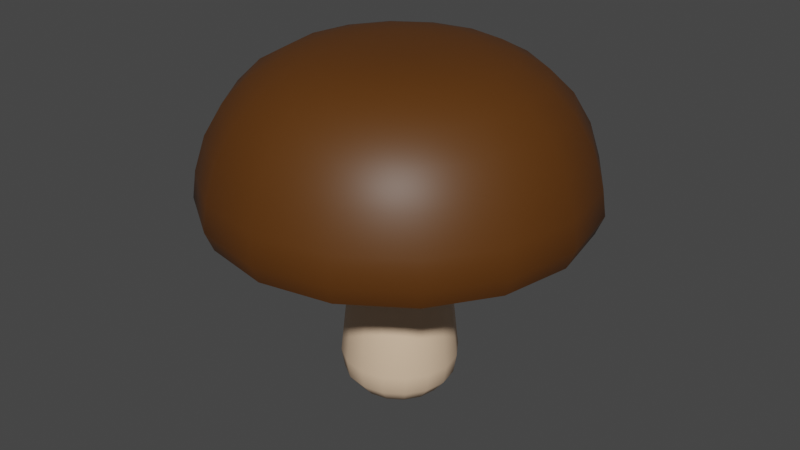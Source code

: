 # Source: Mushroom.blend  (saved by Blender 3.3.6; exported with 4.5.12 LTS)
import bpy
from mathutils import Matrix  # noqa: F401  (used for matrix-valued properties, if any)

bpy.ops.wm.read_factory_settings(use_empty=True)
scene = bpy.context.scene
scene.name = 'Scene'

# ---- collections
col_collection = bpy.data.collections.new('Collection'); scene.collection.children.link(col_collection)

# ---- materials (node trees are filled in below, after node groups)
mat_material_001 = bpy.data.materials.new('Material.001')
mat_material_002 = bpy.data.materials.new('Material.002')

# ---- node groups
ng_auto_smooth = bpy.data.node_groups.new('Auto Smooth', 'GeometryNodeTree')
_s = ng_auto_smooth.interface.new_socket(name='Geometry', in_out='OUTPUT', socket_type='NodeSocketGeometry')
_s = ng_auto_smooth.interface.new_socket(name='Geometry', in_out='INPUT', socket_type='NodeSocketGeometry')
_s = ng_auto_smooth.interface.new_socket(name='Angle', in_out='INPUT', socket_type='NodeSocketFloat')
_s.subtype = 'ANGLE'
_s.min_value = 0.0
_s.max_value = 3.142
ng_auto_smooth.is_modifier = True
_N = ng_auto_smooth.nodes; _L = ng_auto_smooth.links
n0 = _N.new('NodeGroupOutput'); n0.name = 'Group Output'; n0.location = (480, -100)
n1 = _N.new('NodeGroupInput'); n1.name = 'Group Input'; n1.location = (-420, -300)
n2 = _N.new('NodeGroupInput'); n2.name = 'Group Input.001'; n2.location = (-60, -100)
n3 = _N.new('GeometryNodeSetShadeSmooth'); n3.name = 'Set Shade Smooth'; n3.location = (120, -100)
n3.domain = 'EDGE'
n4 = _N.new('GeometryNodeSetShadeSmooth'); n4.name = 'Set Shade Smooth.001'; n4.location = (300, -100)
n5 = _N.new('GeometryNodeInputMeshEdgeAngle'); n5.name = 'Edge Angle'; n5.location = (-420, -220)
n6 = _N.new('GeometryNodeInputEdgeSmooth'); n6.name = 'Is Edge Smooth'; n6.location = (-60, -160)
n7 = _N.new('GeometryNodeInputShadeSmooth'); n7.name = 'Is Face Smooth'; n7.location = (-240, -340)
n8 = _N.new('FunctionNodeBooleanMath'); n8.name = 'Boolean Math'; n8.location = (-60, -220)
n9 = _N.new('FunctionNodeCompare'); n9.name = 'Compare'; n9.location = (-240, -180)
n9.operation = 'LESS_EQUAL'
_L.new(n5.outputs[0], n9.inputs[0])
_L.new(n4.outputs[0], n0.inputs[0])
_L.new(n1.outputs[1], n9.inputs[1])
_L.new(n9.outputs[0], n8.inputs[0])
_L.new(n7.outputs[0], n8.inputs[1])
_L.new(n2.outputs[0], n3.inputs[0])
_L.new(n6.outputs[0], n3.inputs[1])
_L.new(n3.outputs[0], n4.inputs[0])
_L.new(n8.outputs[0], n3.inputs[2])
n0.is_active_output = True

# ---- material node trees
mat_material_001.use_nodes = True; mat_material_001.node_tree.nodes.clear()
_N = mat_material_001.node_tree.nodes; _L = mat_material_001.node_tree.links
n0 = _N.new('ShaderNodeBsdfPrincipled'); n0.name = 'Principled BSDF'; n0.location = (10, 300)
n0.distribution = 'GGX'
n0.subsurface_method = 'RANDOM_WALK_SKIN'
n0.inputs[0].default_value = (0.8, 0.565, 0.3827, 1.0)
n0.inputs[3].default_value = 1.45
n0.inputs[27].default_value = (0.0, 0.0, 0.0, 1.0)
n0.inputs[28].default_value = 1.0
n1 = _N.new('ShaderNodeOutputMaterial'); n1.name = 'Material Output'; n1.location = (300, 300)
_L.new(n0.outputs[0], n1.inputs[0])
n1.is_active_output = True
mat_material_002.use_nodes = True; mat_material_002.node_tree.nodes.clear()
_N = mat_material_002.node_tree.nodes; _L = mat_material_002.node_tree.links
n0 = _N.new('ShaderNodeBsdfPrincipled'); n0.name = 'Principled BSDF'; n0.location = (10, 300)
n0.distribution = 'GGX'
n0.subsurface_method = 'RANDOM_WALK_SKIN'
n0.inputs[0].default_value = (0.09851, 0.0328, 0.002558, 1.0)
n0.inputs[3].default_value = 1.45
n0.inputs[27].default_value = (0.0, 0.0, 0.0, 1.0)
n0.inputs[28].default_value = 1.0
n1 = _N.new('ShaderNodeOutputMaterial'); n1.name = 'Material Output'; n1.location = (300, 300)
_L.new(n0.outputs[0], n1.inputs[0])
n1.is_active_output = True

# ---- world
world_world = bpy.data.worlds.new('World'); scene.world = world_world
world_world.use_nodes = True; world_world.node_tree.nodes.clear()
_N = world_world.node_tree.nodes; _L = world_world.node_tree.links
n0 = _N.new('ShaderNodeOutputWorld'); n0.name = 'World Output'; n0.location = (300, 300)
n1 = _N.new('ShaderNodeBackground'); n1.name = 'Background'; n1.location = (10, 300)
n1.inputs[0].default_value = (0.05088, 0.05088, 0.05088, 1.0)
_L.new(n1.outputs[0], n0.inputs[0])
n0.is_active_output = True
world_world.color = (0.05088, 0.05088, 0.05088)
world_world.use_sun_shadow = False
world_world.sun_shadow_jitter_overblur = 0.0

# ---- meshes
me_sphere = bpy.data.meshes.new('Sphere')
me_sphere.from_pydata([(2.98e-08, 1.192e-07, -1.087), (0.2045, 0.2045, 0.01647), (0.1107, 0.2672, 0.01647), (0.2672, 0.1107, 0.01647), (0.2893, -3.817e-08, 0.01647), (0.2672, -0.1107, 0.01647), (0.2045, -0.2045, 0.01647), (0.1107, -0.2672, 0.01647), (-1.289e-07, -0.2893, 0.01647), (-0.1107, -0.2672, 0.01647), (-0.2045, -0.2045, 0.01647), (-0.2672, -0.1107, 0.01647), (-0.2893, 1.254e-07, 0.01647), (-0.2672, 0.1107, 0.01647), (-0.2045, 0.2045, 0.01647), (-0.1107, 0.2672, 0.01647), (2.768e-07, 0.2893, 0.01647), (0.569, 0.569, 0.131), (0.3079, 0.7434, 0.131), (0.7434, 0.3079, 0.131), (0.8047, -1.186e-07, 0.131), (0.7434, -0.3079, 0.131), (0.569, -0.569, 0.131), (0.3079, -0.7434, 0.131), (-2.942e-07, -0.8047, 0.131), (-0.3079, -0.7434, 0.131), (-0.569, -0.569, 0.131), (-0.7434, -0.3079, 0.131), (-0.8047, 3.94e-07, 0.131), (-0.7434, 0.3079, 0.131), (-0.569, 0.569, 0.131), (-0.3079, 0.7434, 0.131), (5.321e-07, 0.8047, 0.131), (0.1313, 0.3169, 0.0764), (0.2425, 0.2425, 0.0764), (0.3169, 0.1313, 0.0764), (0.343, -3.909e-08, 0.0764), (0.3169, -0.1313, 0.0764), (0.2425, -0.2425, 0.0764), (0.1313, -0.3169, 0.0764), (-1.435e-07, -0.343, 0.0764), (-0.1313, -0.3169, 0.0764), (-0.2425, -0.2425, 0.0764), (-0.3169, -0.1313, 0.0764), (-0.343, 1.633e-07, 0.0764), (-0.3169, 0.1313, 0.0764), (-0.2425, 0.2425, 0.0764), (-0.1313, 0.3169, 0.0764), (2.935e-07, 0.343, 0.0764), (0.6136, 0.6136, 0.06367), (0.3321, 0.8017, 0.06367), (0.8017, 0.3321, 0.06367), (0.8678, -1.318e-07, 0.06367), (0.8017, -0.3321, 0.06367), (0.6136, -0.6136, 0.06367), (0.3321, -0.8017, 0.06367), (-3.176e-07, -0.8678, 0.06367), (-0.3321, -0.8017, 0.06367), (-0.6136, -0.6136, 0.06367), (-0.8017, -0.3321, 0.06367), (-0.8678, 4.255e-07, 0.06367), (-0.8017, 0.3321, 0.06367), (-0.6136, 0.6136, 0.06367), (-0.3321, 0.8017, 0.06367), (5.679e-07, 0.8678, 0.06367), (0.1644, 0.3969, 0.1137), (0.2732, 0.6597, 0.1652), (0.2196, 0.5303, 0.1707), (0.5049, 0.5049, 0.1652), (0.3038, 0.3038, 0.1137), (0.4058, 0.4058, 0.1707), (0.6597, 0.2732, 0.1652), (0.3969, 0.1644, 0.1137), (0.5303, 0.2196, 0.1707), (0.4296, -5.417e-08, 0.1137), (0.714, -1.031e-07, 0.1652), (0.574, -7.915e-08, 0.1707), (0.6597, -0.2732, 0.1652), (0.3969, -0.1644, 0.1137), (0.5303, -0.2196, 0.1707), (0.3038, -0.3038, 0.1137), (0.5049, -0.5049, 0.1652), (0.4058, -0.4058, 0.1707), (0.1644, -0.3969, 0.1137), (0.2732, -0.6597, 0.1652), (0.2196, -0.5303, 0.1707), (-1.726e-07, -0.4296, 0.1137), (-2.654e-07, -0.714, 0.1652), (-2.205e-07, -0.574, 0.1707), (-0.1644, -0.3969, 0.1137), (-0.2732, -0.6597, 0.1652), (-0.2196, -0.5303, 0.1707), (-0.3038, -0.3038, 0.1137), (-0.5049, -0.5049, 0.1652), (-0.4058, -0.4058, 0.1707), (-0.3969, -0.1644, 0.1137), (-0.6597, -0.2732, 0.1652), (-0.5303, -0.2196, 0.1707), (-0.4296, 2.06e-07, 0.1137), (-0.714, 3.481e-07, 0.1652), (-0.574, 2.775e-07, 0.1707), (-0.3969, 0.1644, 0.1137), (-0.6597, 0.2732, 0.1652), (-0.5303, 0.2196, 0.1707), (-0.3038, 0.3038, 0.1137), (-0.5049, 0.5049, 0.1652), (-0.4058, 0.4058, 0.1707), (-0.1644, 0.3969, 0.1137), (-0.2732, 0.6597, 0.1652), (-0.2196, 0.5303, 0.1707), (3.397e-07, 0.4296, 0.1137), (4.866e-07, 0.714, 0.1652), (4.157e-07, 0.574, 0.1707), (0.1178, -0.2844, -0.8557), (0.05294, -0.1278, -1.074), (0.1117, -0.2696, -0.9581), (0.08772, -0.2118, -1.036), (-0.2844, -0.1178, -0.8557), (-0.1278, -0.05294, -1.074), (-0.2696, -0.1117, -0.9581), (-0.2118, -0.08772, -1.036), (-0.3079, 1.313e-07, -0.8557), (-0.1383, 1.264e-07, -1.074), (-0.2918, 1.327e-07, -0.9581), (-0.2292, 1.307e-07, -1.036), (0.05294, 0.1278, -1.074), (0.1178, 0.2844, -0.8557), (0.08772, 0.2118, -1.036), (0.1117, 0.2696, -0.9581), (0.2177, 0.2177, -0.8557), (0.09781, 0.09781, -1.074), (0.2063, 0.2063, -0.9581), (0.1621, 0.1621, -1.036), (-0.2844, 0.1178, -0.8557), (-0.1278, 0.05294, -1.074), (-0.2696, 0.1117, -0.9581), (-0.2118, 0.08772, -1.036), (-0.2177, 0.2177, -0.8557), (-0.09781, 0.09781, -1.074), (-0.2063, 0.2063, -0.9581), (-0.1621, 0.1621, -1.036), (-1.385e-07, -0.3079, -0.8557), (-4.572e-08, -0.1383, -1.074), (-1.297e-07, -0.2918, -0.9581), (-9.542e-08, -0.2292, -1.036), (-0.1178, -0.2844, -0.8557), (-0.05294, -0.1278, -1.074), (-0.1117, -0.2696, -0.9581), (-0.08772, -0.2118, -1.036), (-0.2177, -0.2177, -0.8557), (-0.09781, -0.09781, -1.074), (-0.2063, -0.2063, -0.9581), (-0.1621, -0.1621, -1.036), (0.2177, -0.2177, -0.8557), (0.09781, -0.09781, -1.074), (0.2063, -0.2063, -0.9581), (0.1621, -0.1621, -1.036), (0.2844, 0.1178, -0.8557), (0.1278, 0.05294, -1.074), (0.2696, 0.1117, -0.9581), (0.2118, 0.08772, -1.036), (-0.1178, 0.2844, -0.8557), (-0.05294, 0.1278, -1.074), (-0.1117, 0.2696, -0.9581), (-0.08772, 0.2118, -1.036), (0.3079, -4.278e-08, -0.8557), (0.1383, 4.821e-08, -1.074), (0.2918, -3.23e-08, -0.9581), (0.2292, 1.164e-09, -1.036), (0.2844, -0.1178, -0.8557), (0.1278, -0.05294, -1.074), (0.2696, -0.1117, -0.9581), (0.2118, -0.08772, -1.036), (2.933e-07, 0.3079, -0.8557), (1.483e-07, 0.1383, -1.074), (2.793e-07, 0.2918, -0.9581), (2.257e-07, 0.2292, -1.036), (0.1993, -0.1993, -0.613), (0.1796, -0.1796, -0.3979), (0.1795, -0.1795, -0.2072), (0.09713, -0.2345, -0.2072), (0.09721, -0.2347, -0.3979), (0.1078, -0.2604, -0.613), (-1.104e-07, -0.2538, -0.2072), (-1.103e-07, -0.254, -0.3979), (-1.248e-07, -0.2818, -0.613), (-0.1993, -0.1993, -0.613), (-0.1796, -0.1796, -0.3979), (-0.1795, -0.1795, -0.2072), (-0.2345, -0.09713, -0.2072), (-0.2347, -0.09721, -0.3979), (-0.2604, -0.1078, -0.613), (-0.2538, 1.135e-07, -0.2072), (-0.254, 1.133e-07, -0.3979), (-0.2818, 1.224e-07, -0.613), (-0.2345, 0.09713, -0.2072), (-0.2347, 0.09721, -0.3979), (-0.2604, 0.1078, -0.613), (2.705e-07, 0.2818, -0.613), (2.46e-07, 0.254, -0.3979), (2.456e-07, 0.2538, -0.2072), (0.09713, 0.2345, -0.2072), (0.09721, 0.2347, -0.3979), (0.1078, 0.2604, -0.613), (0.1795, 0.1795, -0.2072), (0.1796, 0.1796, -0.3979), (0.1993, 0.1993, -0.613), (0.2345, 0.09713, -0.2072), (0.2347, 0.09721, -0.3979), (0.2604, 0.1078, -0.613), (-0.1795, 0.1795, -0.2072), (-0.1796, 0.1796, -0.3979), (-0.1993, 0.1993, -0.613), (-0.09713, 0.2345, -0.2072), (-0.09721, 0.2347, -0.3979), (-0.1078, 0.2604, -0.613), (-0.09713, -0.2345, -0.2072), (-0.09721, -0.2347, -0.3979), (-0.1078, -0.2604, -0.613), (0.2604, -0.1078, -0.613), (0.2347, -0.09721, -0.3979), (0.2345, -0.09713, -0.2072), (0.2538, -3e-08, -0.2072), (0.254, -3.04e-08, -0.3979), (0.2818, -3.701e-08, -0.613), (0.0, 0.1951, 0.8013), (0.0, 0.3827, 0.7818), (0.0, 0.7071, 0.6521), (0.0, 0.9239, 0.3736), (0.0, 0.9808, 0.1943), (0.07466, 0.1802, 0.8013), (0.1464, 0.3536, 0.7818), (0.2126, 0.5133, 0.7348), (0.2706, 0.6533, 0.6521), (0.3182, 0.7682, 0.5298), (0.3536, 0.8536, 0.3736), (0.3753, 0.9061, 0.1943), (0.1379, 0.1379, 0.8013), (0.2706, 0.2706, 0.7818), (0.3928, 0.3928, 0.7348), (0.5, 0.5, 0.6521), (0.5879, 0.5879, 0.5298), (0.6533, 0.6533, 0.3736), (0.6935, 0.6935, 0.1943), (0.1802, 0.07466, 0.8013), (0.3536, 0.1464, 0.7818), (0.5133, 0.2126, 0.7348), (0.6533, 0.2706, 0.6521), (0.7682, 0.3182, 0.5298), (0.8536, 0.3536, 0.3736), (0.9061, 0.3753, 0.1943), (0.1951, -5.215e-08, 0.8013), (0.3827, -4.47e-08, 0.7818), (0.5556, -7.451e-08, 0.7348), (0.7071, -8.941e-08, 0.6521), (0.8315, -8.941e-08, 0.5298), (0.9239, -1.192e-07, 0.3736), (0.9808, -1.49e-07, 0.1943), (0.1802, -0.07466, 0.8013), (0.3536, -0.1464, 0.7818), (0.5133, -0.2126, 0.7348), (0.6533, -0.2706, 0.6521), (0.7682, -0.3182, 0.5298), (0.8536, -0.3536, 0.3736), (0.9061, -0.3753, 0.1943), (0.1379, -0.1379, 0.8013), (0.2706, -0.2706, 0.7818), (0.3928, -0.3928, 0.7348), (0.5, -0.5, 0.6521), (0.5879, -0.5879, 0.5298), (0.6533, -0.6533, 0.3736), (0.6935, -0.6935, 0.1943), (0.07466, -0.1802, 0.8013), (0.1464, -0.3536, 0.7818), (0.2126, -0.5133, 0.7348), (0.2706, -0.6533, 0.6521), (0.3182, -0.7682, 0.5298), (0.3536, -0.8536, 0.3736), (0.3753, -0.9061, 0.1943), (-6.706e-08, -0.1951, 0.8013), (-1.192e-07, -0.3827, 0.7818), (-1.49e-07, -0.5556, 0.7348), (-2.235e-07, -0.7071, 0.6521), (-1.788e-07, -0.8315, 0.5298), (-2.384e-07, -0.9239, 0.3736), (-2.682e-07, -0.9808, 0.1943), (-0.07466, -0.1802, 0.8013), (-0.1464, -0.3536, 0.7818), (-0.2126, -0.5133, 0.7348), (-0.2706, -0.6533, 0.6521), (-0.3182, -0.7682, 0.5298), (-0.3536, -0.8536, 0.3736), (-0.3753, -0.9061, 0.1943), (-0.1379, -0.1379, 0.8013), (-0.2706, -0.2706, 0.7818), (-0.3928, -0.3928, 0.7348), (-0.5, -0.5, 0.6521), (-0.5879, -0.5879, 0.5298), (-0.6533, -0.6533, 0.3736), (-0.6935, -0.6935, 0.1943), (-0.1802, -0.07466, 0.8013), (-0.3536, -0.1464, 0.7818), (-0.5133, -0.2126, 0.7348), (-0.6533, -0.2706, 0.6521), (-0.7682, -0.3182, 0.5298), (-0.8536, -0.3536, 0.3736), (-0.9061, -0.3753, 0.1943), (0.0, 0.0, 0.8049), (-0.1951, 8.196e-08, 0.8013), (-0.3827, 1.788e-07, 0.7818), (-0.5556, 1.937e-07, 0.7348), (-0.7071, 3.278e-07, 0.6521), (-0.8315, 3.278e-07, 0.5298), (-0.9239, 3.576e-07, 0.3736), (-0.9808, 3.874e-07, 0.1943), (-0.1802, 0.07466, 0.8013), (-0.3536, 0.1464, 0.7818), (-0.5133, 0.2126, 0.7348), (-0.6533, 0.2706, 0.6521), (-0.7682, 0.3182, 0.5298), (-0.8536, 0.3536, 0.3736), (-0.9061, 0.3753, 0.1943), (-0.1379, 0.1379, 0.8013), (-0.2706, 0.2706, 0.7818), (-0.3928, 0.3928, 0.7348), (-0.5, 0.5, 0.6521), (-0.5879, 0.5879, 0.5298), (-0.6533, 0.6533, 0.3736), (-0.6935, 0.6935, 0.1943), (-0.07466, 0.1802, 0.8013), (-0.1464, 0.3536, 0.7818), (-0.2126, 0.5133, 0.7348), (-0.2706, 0.6533, 0.6521), (-0.3182, 0.7682, 0.5298), (-0.3536, 0.8536, 0.3736), (-0.3753, 0.9061, 0.1943), (2.384e-07, 0.5556, 0.7348), (4.47e-07, 0.8315, 0.5298), (0.7071, 0.7071, 0.05507), (0.3827, 0.9239, 0.05507), (0.9239, 0.3827, 0.05507), (1.0, -1.49e-07, 0.05507), (0.9239, -0.3827, 0.05507), (0.7071, -0.7071, 0.05507), (0.3827, -0.9239, 0.05507), (-3.576e-07, -1.0, 0.05507), (-0.3827, -0.9239, 0.05507), (-0.7071, -0.7071, 0.05507), (-0.9239, -0.3827, 0.05507), (-1.0, 5.066e-07, 0.05507), (-0.9239, 0.3827, 0.05507), (-0.7071, 0.7071, 0.05507), (-0.3827, 0.9239, 0.05507), (6.258e-07, 1.0, 0.05507), (0.6785, 0.6785, -0.0438), (0.3672, 0.8865, -0.0438), (0.8865, 0.3672, -0.0438), (0.9595, -1.443e-07, -0.0438), (0.8865, -0.3672, -0.0438), (0.6785, -0.6785, -0.0438), (0.3672, -0.8865, -0.0438), (-3.453e-07, -0.9595, -0.0438), (-0.3672, -0.8865, -0.0438), (-0.6785, -0.6785, -0.0438), (-0.8865, -0.3672, -0.0438), (-0.9595, 4.823e-07, -0.0438), (-0.8865, 0.3672, -0.0438), (-0.6785, 0.6785, -0.0438), (-0.3672, 0.8865, -0.0438), (6.098e-07, 0.9595, -0.0438), (0.6319, 0.6319, -0.05023), (0.342, 0.8256, -0.05023), (0.8256, 0.342, -0.05023), (0.8937, -1.34e-07, -0.05023), (0.8256, -0.342, -0.05023), (0.6319, -0.6319, -0.05023), (0.342, -0.8256, -0.05023), (-3.25e-07, -0.8937, -0.05023), (-0.342, -0.8256, -0.05023), (-0.6319, -0.6319, -0.05023), (-0.8256, -0.342, -0.05023), (-0.8937, 4.464e-07, -0.05023), (-0.8256, 0.342, -0.05023), (-0.6319, 0.6319, -0.05023), (-0.342, 0.8256, -0.05023), (5.788e-07, 0.8937, -0.05023), (0.6553, 0.6553, -0.05804), (0.3546, 0.8561, -0.05804), (0.8561, 0.3546, -0.05804), (0.9267, -1.392e-07, -0.05804), (0.8561, -0.3546, -0.05804), (0.6553, -0.6553, -0.05804), (0.3546, -0.8561, -0.05804), (-3.352e-07, -0.9267, -0.05804), (-0.3546, -0.8561, -0.05804), (-0.6553, -0.6553, -0.05804), (-0.8561, -0.3546, -0.05804), (-0.9267, 4.644e-07, -0.05804), (-0.8561, 0.3546, -0.05804), (-0.6553, 0.6553, -0.05804), (-0.3546, 0.8561, -0.05804), (5.944e-07, 0.9267, -0.05804), (0.6136, 0.6136, 0.06367), (0.3321, 0.8017, 0.06367), (0.8017, 0.3321, 0.06367), (0.8678, -1.318e-07, 0.06367), (0.8017, -0.3321, 0.06367), (0.6136, -0.6136, 0.06367), (0.3321, -0.8017, 0.06367), (-3.176e-07, -0.8678, 0.06367), (-0.3321, -0.8017, 0.06367), (-0.6136, -0.6136, 0.06367), (-0.8017, -0.3321, 0.06367), (-0.8678, 4.255e-07, 0.06367), (-0.8017, 0.3321, 0.06367), (-0.6136, 0.6136, 0.06367), (-0.3321, 0.8017, 0.06367), (5.679e-07, 0.8678, 0.06367)], [], [(118, 122, 0), (130, 158, 0), (146, 150, 0), (186, 149, 145, 218), (142, 146, 0), (162, 174, 0), (154, 114, 0), (138, 162, 0), (114, 142, 0), (134, 138, 0), (170, 154, 0), (122, 134, 0), (166, 170, 0), (212, 137, 133, 197), (206, 129, 126, 203), (34, 35, 3, 1), (35, 36, 4, 3), (36, 37, 5, 4), (37, 38, 6, 5), (38, 39, 7, 6), (39, 40, 8, 7), (40, 41, 9, 8), (41, 42, 10, 9), (42, 43, 11, 10), (43, 44, 12, 11), (44, 45, 13, 12), (45, 46, 14, 13), (46, 47, 15, 14), (47, 48, 16, 15), (48, 33, 2, 16), (197, 133, 121, 194), (209, 157, 129, 206), (198, 173, 161, 215), (191, 117, 149, 186), (150, 118, 0), (215, 161, 137, 212), (174, 125, 0), (203, 126, 173, 198), (177, 153, 169, 219), (125, 130, 0), (219, 169, 165, 224), (158, 166, 0), (218, 145, 141, 185), (182, 113, 153, 177), (20, 75, 71, 19), (22, 81, 77, 21), (23, 84, 81, 22), (24, 87, 84, 23), (25, 90, 87, 24), (26, 93, 90, 25), (27, 96, 93, 26), (28, 99, 96, 27), (29, 102, 99, 28), (30, 105, 102, 29), (31, 108, 105, 30), (32, 111, 108, 31), (69, 34, 33, 65), (21, 77, 75, 20), (19, 71, 68, 17), (72, 35, 34, 69), (33, 34, 1, 2), (18, 32, 64, 50), (32, 31, 63, 64), (31, 30, 62, 63), (30, 29, 61, 62), (29, 28, 60, 61), (28, 27, 59, 60), (27, 26, 58, 59), (26, 25, 57, 58), (25, 24, 56, 57), (24, 23, 55, 56), (23, 22, 54, 55), (22, 21, 53, 54), (21, 20, 52, 53), (20, 19, 51, 52), (19, 17, 49, 51), (17, 18, 50, 49), (65, 33, 48, 110), (74, 36, 35, 72), (80, 38, 37, 78), (17, 68, 66, 18), (110, 48, 47, 107), (107, 47, 46, 104), (104, 46, 45, 101), (101, 45, 44, 98), (98, 44, 43, 95), (95, 43, 42, 92), (92, 42, 41, 89), (89, 41, 40, 86), (86, 40, 39, 83), (83, 39, 38, 80), (78, 37, 36, 74), (69, 65, 67, 70), (70, 67, 66, 68), (72, 69, 70, 73), (73, 70, 68, 71), (78, 74, 76, 79), (79, 76, 75, 77), (65, 110, 112, 67), (67, 112, 111, 66), (110, 107, 109, 112), (112, 109, 108, 111), (107, 104, 106, 109), (109, 106, 105, 108), (104, 101, 103, 106), (106, 103, 102, 105), (101, 98, 100, 103), (103, 100, 99, 102), (98, 95, 97, 100), (100, 97, 96, 99), (95, 92, 94, 97), (97, 94, 93, 96), (92, 89, 91, 94), (94, 91, 90, 93), (89, 86, 88, 91), (91, 88, 87, 90), (86, 83, 85, 88), (88, 85, 84, 87), (83, 80, 82, 85), (85, 82, 81, 84), (80, 78, 79, 82), (82, 79, 77, 81), (74, 72, 73, 76), (76, 73, 71, 75), (18, 66, 111, 32), (185, 141, 113, 182), (224, 165, 157, 209), (130, 125, 127, 132), (132, 127, 128, 131), (131, 128, 126, 129), (158, 130, 132, 160), (160, 132, 131, 159), (159, 131, 129, 157), (166, 158, 160, 168), (168, 160, 159, 167), (167, 159, 157, 165), (170, 166, 168, 172), (172, 168, 167, 171), (171, 167, 165, 169), (154, 170, 172, 156), (156, 172, 171, 155), (155, 171, 169, 153), (114, 154, 156, 116), (116, 156, 155, 115), (115, 155, 153, 113), (113, 141, 143, 115), (115, 143, 144, 116), (116, 144, 142, 114), (146, 142, 144, 148), (148, 144, 143, 147), (147, 143, 141, 145), (150, 146, 148, 152), (152, 148, 147, 151), (151, 147, 145, 149), (118, 150, 152, 120), (120, 152, 151, 119), (119, 151, 149, 117), (122, 118, 120, 124), (124, 120, 119, 123), (123, 119, 117, 121), (134, 122, 124, 136), (136, 124, 123, 135), (135, 123, 121, 133), (138, 134, 136, 140), (140, 136, 135, 139), (139, 135, 133, 137), (162, 138, 140, 164), (164, 140, 139, 163), (163, 139, 137, 161), (174, 162, 164, 176), (176, 164, 163, 175), (175, 163, 161, 173), (125, 174, 176, 127), (127, 176, 175, 128), (128, 175, 173, 126), (194, 121, 117, 191), (12, 192, 189, 11), (192, 193, 190, 189), (193, 194, 191, 190), (4, 222, 207, 3), (222, 223, 208, 207), (223, 224, 209, 208), (8, 183, 180, 7), (183, 184, 181, 180), (184, 185, 182, 181), (7, 180, 179, 6), (180, 181, 178, 179), (181, 182, 177, 178), (9, 216, 183, 8), (216, 217, 184, 183), (217, 218, 185, 184), (5, 221, 222, 4), (221, 220, 223, 222), (220, 219, 224, 223), (6, 179, 221, 5), (179, 178, 220, 221), (178, 177, 219, 220), (2, 201, 200, 16), (201, 202, 199, 200), (202, 203, 198, 199), (15, 213, 210, 14), (213, 214, 211, 210), (214, 215, 212, 211), (11, 189, 188, 10), (189, 190, 187, 188), (190, 191, 186, 187), (16, 200, 213, 15), (200, 199, 214, 213), (199, 198, 215, 214), (3, 207, 204, 1), (207, 208, 205, 204), (208, 209, 206, 205), (13, 195, 192, 12), (195, 196, 193, 192), (196, 197, 194, 193), (1, 204, 201, 2), (204, 205, 202, 201), (205, 206, 203, 202), (14, 210, 195, 13), (210, 211, 196, 195), (211, 212, 197, 196), (10, 188, 216, 9), (188, 187, 217, 216), (187, 186, 218, 217), (353, 229, 236, 339), (225, 307, 230), (226, 225, 230, 231), (336, 226, 231, 232), (227, 336, 232, 233), (337, 227, 233, 234), (228, 337, 234, 235), (229, 228, 235, 236), (236, 235, 242, 243), (339, 236, 243, 338), (230, 307, 237), (231, 230, 237, 238), (232, 231, 238, 239), (233, 232, 239, 240), (234, 233, 240, 241), (235, 234, 241, 242), (240, 239, 246, 247), (241, 240, 247, 248), (242, 241, 248, 249), (243, 242, 249, 250), (338, 243, 250, 340), (237, 307, 244), (238, 237, 244, 245), (239, 238, 245, 246), (340, 250, 257, 341), (244, 307, 251), (245, 244, 251, 252), (246, 245, 252, 253), (247, 246, 253, 254), (248, 247, 254, 255), (249, 248, 255, 256), (250, 249, 256, 257), (254, 253, 260, 261), (255, 254, 261, 262), (256, 255, 262, 263), (257, 256, 263, 264), (341, 257, 264, 342), (251, 307, 258), (252, 251, 258, 259), (253, 252, 259, 260), (342, 264, 271, 343), (258, 307, 265), (259, 258, 265, 266), (260, 259, 266, 267), (261, 260, 267, 268), (262, 261, 268, 269), (263, 262, 269, 270), (264, 263, 270, 271), (269, 268, 275, 276), (270, 269, 276, 277), (271, 270, 277, 278), (343, 271, 278, 344), (265, 307, 272), (266, 265, 272, 273), (267, 266, 273, 274), (268, 267, 274, 275), (273, 272, 279, 280), (274, 273, 280, 281), (275, 274, 281, 282), (276, 275, 282, 283), (277, 276, 283, 284), (278, 277, 284, 285), (344, 278, 285, 345), (272, 307, 279), (284, 283, 290, 291), (285, 284, 291, 292), (345, 285, 292, 346), (279, 307, 286), (280, 279, 286, 287), (281, 280, 287, 288), (282, 281, 288, 289), (283, 282, 289, 290), (287, 286, 293, 294), (288, 287, 294, 295), (289, 288, 295, 296), (290, 289, 296, 297), (291, 290, 297, 298), (292, 291, 298, 299), (346, 292, 299, 347), (286, 307, 293), (298, 297, 304, 305), (299, 298, 305, 306), (347, 299, 306, 348), (293, 307, 300), (294, 293, 300, 301), (295, 294, 301, 302), (296, 295, 302, 303), (297, 296, 303, 304), (302, 301, 309, 310), (303, 302, 310, 311), (304, 303, 311, 312), (305, 304, 312, 313), (306, 305, 313, 314), (348, 306, 314, 349), (300, 307, 308), (301, 300, 308, 309), (314, 313, 320, 321), (349, 314, 321, 350), (308, 307, 315), (309, 308, 315, 316), (310, 309, 316, 317), (311, 310, 317, 318), (312, 311, 318, 319), (313, 312, 319, 320), (317, 316, 323, 324), (318, 317, 324, 325), (319, 318, 325, 326), (320, 319, 326, 327), (321, 320, 327, 328), (350, 321, 328, 351), (315, 307, 322), (316, 315, 322, 323), (328, 327, 334, 335), (351, 328, 335, 352), (322, 307, 329), (323, 322, 329, 330), (324, 323, 330, 331), (325, 324, 331, 332), (326, 325, 332, 333), (327, 326, 333, 334), (332, 331, 336, 227), (333, 332, 227, 337), (334, 333, 337, 228), (335, 334, 228, 229), (352, 335, 229, 353), (329, 307, 225), (330, 329, 225, 226), (331, 330, 226, 336), (356, 354, 338, 340), (357, 356, 340, 341), (358, 357, 341, 342), (359, 358, 342, 343), (360, 359, 343, 344), (361, 360, 344, 345), (362, 361, 345, 346), (363, 362, 346, 347), (364, 363, 347, 348), (365, 364, 348, 349), (366, 365, 349, 350), (367, 366, 350, 351), (368, 367, 351, 352), (369, 368, 352, 353), (354, 355, 339, 338), (355, 369, 353, 339), (386, 387, 355, 354), (388, 386, 354, 356), (389, 388, 356, 357), (390, 389, 357, 358), (391, 390, 358, 359), (392, 391, 359, 360), (392, 393, 377, 376), (394, 393, 361, 362), (395, 394, 362, 363), (396, 395, 363, 364), (397, 396, 364, 365), (398, 397, 365, 366), (399, 398, 366, 367), (400, 399, 367, 368), (401, 400, 368, 369), (387, 401, 369, 355), (402, 403, 371, 370), (404, 402, 370, 372), (405, 404, 372, 373), (406, 405, 373, 374), (407, 406, 374, 375), (408, 407, 375, 376), (409, 408, 376, 377), (410, 409, 377, 378), (411, 410, 378, 379), (412, 411, 379, 380), (413, 412, 380, 381), (414, 413, 381, 382), (415, 414, 382, 383), (416, 415, 383, 384), (417, 416, 384, 385), (403, 417, 385, 371), (371, 385, 401, 387), (385, 384, 400, 401), (384, 383, 399, 400), (383, 382, 398, 399), (382, 381, 397, 398), (381, 380, 396, 397), (380, 379, 395, 396), (379, 378, 394, 395), (378, 377, 393, 394), (360, 361, 393, 392), (376, 375, 391, 392), (375, 374, 390, 391), (374, 373, 389, 390), (373, 372, 388, 389), (372, 370, 386, 388), (370, 371, 387, 386)])
me_sphere.polygons.foreach_set('use_smooth', [True] * 416)
me_sphere.polygons.foreach_set('material_index', [0, 0, 0, 0, 0, 0, 0, 0, 0, 0, 0, 0, 0, 0, 0, 0, 0, 0, 0, 0, 0, 0, 0, 0, 0, 0, 0, 0, 0, 0, 0, 0, 0, 0, 0, 0, 0, 0, 0, 0, 0, 0, 0, 0, 0, 0, 0, 0, 0, 0, 0, 0, 0, 0, 0, 0, 0, 0, 0, 0, 0, 0, 0, 0, 0, 0, 0, 0, 0, 0, 0, 0, 0, 0, 0, 0, 0, 0, 0, 0, 0, 0, 0, 0, 0, 0, 0, 0, 0, 0, 0, 0, 0, 0, 0, 0, 0, 0, 0, 0, 0, 0, 0, 0, 0, 0, 0, 0, 0, 0, 0, 0, 0, 0, 0, 0, 0, 0, 0, 0, 0, 0, 0, 0, 0, 0, 0, 0, 0, 0, 0, 0, 0, 0, 0, 0, 0, 0, 0, 0, 0, 0, 0, 0, 0, 0, 0, 0, 0, 0, 0, 0, 0, 0, 0, 0, 0, 0, 0, 0, 0, 0, 0, 0, 0, 0, 0, 0, 0, 0, 0, 0, 0, 0, 0, 0, 0, 0, 0, 0, 0, 0, 0, 0, 0, 0, 0, 0, 0, 0, 0, 0, 0, 0, 0, 0, 0, 0, 0, 0, 0, 0, 0, 0, 0, 0, 0, 0, 0, 0, 0, 0, 0, 0, 0, 0, 0, 0, 0, 0, 0, 0, 0, 0, 1, 1, 1, 1, 1, 1, 1, 1, 1, 1, 1, 1, 1, 1, 1, 1, 1, 1, 1, 1, 1, 1, 1, 1, 1, 1, 1, 1, 1, 1, 1, 1, 1, 1, 1, 1, 1, 1, 1, 1, 1, 1, 1, 1, 1, 1, 1, 1, 1, 1, 1, 1, 1, 1, 1, 1, 1, 1, 1, 1, 1, 1, 1, 1, 1, 1, 1, 1, 1, 1, 1, 1, 1, 1, 1, 1, 1, 1, 1, 1, 1, 1, 1, 1, 1, 1, 1, 1, 1, 1, 1, 1, 1, 1, 1, 1, 1, 1, 1, 1, 1, 1, 1, 1, 1, 1, 1, 1, 1, 1, 1, 1, 1, 1, 1, 1, 1, 1, 1, 1, 1, 1, 1, 1, 1, 1, 1, 1, 1, 1, 1, 1, 1, 1, 1, 1, 1, 1, 1, 1, 1, 1, 1, 1, 1, 1, 1, 1, 1, 1, 1, 1, 1, 1, 1, 1, 1, 1, 1, 1, 1, 1, 1, 1, 1, 1, 1, 1, 1, 1, 1, 1, 1, 1, 1, 1, 1, 1, 1, 1, 1, 1, 1, 1, 1, 1, 1, 1, 1, 1, 1, 1])
_uv = me_sphere.uv_layers.new(name='UVMap')
_uv.uv.foreach_set('vector', [0.0625, 0.5, 0.05382, 0.5, 0.0625, 0.5, 0.625, 0.5, 0.5982, 0.5, 0.625, 0.5, 0.1875, 0.5, 0.1607, 0.5, 0.1875, 0.5, 0.125, 0.5, 0.125, 0.5, 0.1875, 0.5, 0.1875, 0.5, 0.25, 0.5, 0.2232, 0.5, 0.25, 0.5, 0.8125, 0.5, 0.7857, 0.5, 0.8125, 0.5, 0.375, 0.5, 0.3482, 0.5, 0.375, 0.5, 0.875, 0.5, 0.8482, 0.5, 0.875, 0.5, 0.3125, 0.5, 0.2857, 0.5, 0.3125, 0.5, 0.9375, 0.5, 0.9107, 0.5, 0.9375, 0.5, 0.4375, 0.5, 0.4107, 0.5, 0.4375, 0.5, 1.0, 0.5, 0.9732, 0.5, 1.0, 0.5, 0.5, 0.5, 0.4732, 0.5, 0.5, 0.5, 0.875, 0.5, 0.875, 0.5, 0.9375, 0.5, 0.9375, 0.5, 0.625, 0.5, 0.625, 0.5, 0.7297, 0.5, 0.7297, 0.5, 0.625, 0.5, 0.5625, 0.5, 0.5625, 0.5, 0.625, 0.5, 0.5625, 0.5, 0.5, 0.5, 0.5, 0.5, 0.5625, 0.5, 0.5, 0.5, 0.4375, 0.5, 0.4375, 0.5, 0.5, 0.5, 0.4375, 0.5, 0.375, 0.5, 0.375, 0.5, 0.4375, 0.5, 0.375, 0.5, 0.3125, 0.5, 0.3125, 0.5, 0.375, 0.5, 0.3125, 0.5, 0.25, 0.5, 0.25, 0.5, 0.3125, 0.5, 0.25, 0.5, 0.1875, 0.5, 0.1875, 0.5, 0.25, 0.5, 0.1875, 0.5, 0.125, 0.5, 0.125, 0.5, 0.1875, 0.5, 0.125, 0.5, 0.0625, 0.5, 0.0625, 0.5, 0.125, 0.5, 0.0625, 0.5, 0.0377, 0.5, 0.04224, 0.5, 0.0625, 0.5, 1.0, 0.5, 0.9375, 0.5, 0.9375, 0.5, 1.0, 0.5, 0.9375, 0.5, 0.875, 0.5, 0.875, 0.5, 0.9375, 0.5, 0.875, 0.5, 0.8125, 0.5, 0.8125, 0.5, 0.875, 0.5, 0.8125, 0.5, 0.75, 0.5, 0.75, 0.5, 0.8125, 0.5, 0.75, 0.5, 0.7252, 0.5, 0.7297, 0.5, 0.75, 0.5, 0.9375, 0.5, 0.9375, 0.5, 1.0, 0.5, 1.0, 0.5, 0.5625, 0.5, 0.5625, 0.5, 0.625, 0.5, 0.625, 0.5, 0.75, 0.5, 0.75, 0.5, 0.8125, 0.5, 0.8125, 0.5, 0.0625, 0.5, 0.0625, 0.5, 0.125, 0.5, 0.125, 0.5, 0.125, 0.5, 0.09823, 0.5, 0.125, 0.5, 0.8125, 0.5, 0.8125, 0.5, 0.875, 0.5, 0.875, 0.5, 0.75, 0.5, 0.7413, 0.5, 0.75, 0.5, 0.7297, 0.5, 0.7297, 0.5, 0.75, 0.5, 0.75, 0.5, 0.375, 0.5, 0.375, 0.5, 0.4375, 0.5, 0.4375, 0.5, 0.7056, 0.5, 0.6607, 0.5, 0.6875, 0.5, 0.4375, 0.5, 0.4375, 0.5, 0.5, 0.5, 0.5, 0.5, 0.5625, 0.5, 0.5357, 0.5, 0.5625, 0.5, 0.1875, 0.5, 0.1875, 0.5, 0.25, 0.5, 0.25, 0.5, 0.3125, 0.5, 0.3125, 0.5, 0.375, 0.5, 0.375, 0.5, 0.5, 0.5, 0.5, 0.5, 0.5625, 0.5, 0.5625, 0.5, 0.375, 0.5, 0.375, 0.5, 0.4375, 0.5, 0.4375, 0.5, 0.3125, 0.5, 0.3125, 0.5, 0.375, 0.5, 0.375, 0.5, 0.25, 0.5, 0.25, 0.5, 0.3125, 0.5, 0.3125, 0.5, 0.1875, 0.5, 0.1875, 0.5, 0.25, 0.5, 0.25, 0.5, 0.125, 0.5, 0.125, 0.5, 0.1875, 0.5, 0.1875, 0.5, 0.0625, 0.5, 0.0625, 0.5, 0.125, 0.5, 0.125, 0.5, 0.01198, 0.5, 0.01727, 0.5, 0.0625, 0.5, 0.0625, 0.5, 0.9375, 0.5, 0.9375, 0.5, 1.0, 0.5, 1.0, 0.5, 0.875, 0.5, 0.875, 0.5, 0.9375, 0.5, 0.9375, 0.5, 0.8125, 0.5, 0.8125, 0.5, 0.875, 0.5, 0.875, 0.5, 0.75, 0.5, 0.75, 0.5, 0.8125, 0.5, 0.8125, 0.5, 0.625, 0.5, 0.625, 0.5, 0.7252, 0.5, 0.7204, 0.5, 0.4375, 0.5, 0.4375, 0.5, 0.5, 0.5, 0.5, 0.5, 0.5625, 0.5, 0.5625, 0.5, 0.625, 0.5, 0.625, 0.5, 0.5625, 0.5, 0.5625, 0.5, 0.625, 0.5, 0.625, 0.5, 0.7252, 0.5, 0.625, 0.5, 0.625, 0.5, 0.7297, 0.5, 0.6995, 0.5, 0.75, 0.5, 0.75, 0.5, 0.6979, 0.5, 0.75, 0.5, 0.8125, 0.5, 0.8125, 0.5, 0.75, 0.5, 0.8125, 0.5, 0.875, 0.5, 0.875, 0.5, 0.8125, 0.5, 0.875, 0.5, 0.9375, 0.5, 0.9375, 0.5, 0.875, 0.5, 0.9375, 0.5, 1.0, 0.5, 1.0, 0.5, 0.9375, 0.5, 0.01198, 0.5, 0.0625, 0.5, 0.0625, 0.5, 0.01037, 0.5, 0.0625, 0.5, 0.125, 0.5, 0.125, 0.5, 0.0625, 0.5, 0.125, 0.5, 0.1875, 0.5, 0.1875, 0.5, 0.125, 0.5, 0.1875, 0.5, 0.25, 0.5, 0.25, 0.5, 0.1875, 0.5, 0.25, 0.5, 0.3125, 0.5, 0.3125, 0.5, 0.25, 0.5, 0.3125, 0.5, 0.375, 0.5, 0.375, 0.5, 0.3125, 0.5, 0.375, 0.5, 0.4375, 0.5, 0.4375, 0.5, 0.375, 0.5, 0.4375, 0.5, 0.5, 0.5, 0.5, 0.5, 0.4375, 0.5, 0.5, 0.5, 0.5625, 0.5, 0.5625, 0.5, 0.5, 0.5, 0.5625, 0.5, 0.625, 0.5, 0.625, 0.5, 0.5625, 0.5, 0.625, 0.5, 0.6995, 0.5, 0.6979, 0.5, 0.625, 0.5, 0.7204, 0.5, 0.7252, 0.5, 0.75, 0.5, 0.75, 0.5, 0.5, 0.5, 0.5, 0.5, 0.5625, 0.5, 0.5625, 0.5, 0.375, 0.5, 0.375, 0.5, 0.4375, 0.5, 0.4375, 0.5, 0.625, 0.5, 0.625, 0.5, 0.7048, 0.5, 0.6995, 0.5, 0.75, 0.5, 0.75, 0.5, 0.8125, 0.5, 0.8125, 0.5, 0.8125, 0.5, 0.8125, 0.5, 0.875, 0.5, 0.875, 0.5, 0.875, 0.5, 0.875, 0.5, 0.9375, 0.5, 0.9375, 0.5, 0.9375, 0.5, 0.9375, 0.5, 1.0, 0.5, 1.0, 0.5, 0.03293, 0.5, 0.0377, 0.5, 0.0625, 0.5, 0.0625, 0.5, 0.0625, 0.5, 0.0625, 0.5, 0.125, 0.5, 0.125, 0.5, 0.125, 0.5, 0.125, 0.5, 0.1875, 0.5, 0.1875, 0.5, 0.1875, 0.5, 0.1875, 0.5, 0.25, 0.5, 0.25, 0.5, 0.25, 0.5, 0.25, 0.5, 0.3125, 0.5, 0.3125, 0.5, 0.3125, 0.5, 0.3125, 0.5, 0.375, 0.5, 0.375, 0.5, 0.4375, 0.5, 0.4375, 0.5, 0.5, 0.5, 0.5, 0.5, 0.625, 0.5, 0.7204, 0.5, 0.7131, 0.5, 0.625, 0.5, 0.625, 0.5, 0.7131, 0.5, 0.7048, 0.5, 0.625, 0.5, 0.5625, 0.5, 0.625, 0.5, 0.625, 0.5, 0.5625, 0.5, 0.5625, 0.5, 0.625, 0.5, 0.625, 0.5, 0.5625, 0.5, 0.4375, 0.5, 0.5, 0.5, 0.5, 0.5, 0.4375, 0.5, 0.4375, 0.5, 0.5, 0.5, 0.5, 0.5, 0.4375, 0.5, 0.7204, 0.5, 0.75, 0.5, 0.75, 0.5, 0.7131, 0.5, 0.7131, 0.5, 0.75, 0.5, 0.75, 0.5, 0.7048, 0.5, 0.75, 0.5, 0.8125, 0.5, 0.8125, 0.5, 0.75, 0.5, 0.75, 0.5, 0.8125, 0.5, 0.8125, 0.5, 0.75, 0.5, 0.8125, 0.5, 0.875, 0.5, 0.875, 0.5, 0.8125, 0.5, 0.8125, 0.5, 0.875, 0.5, 0.875, 0.5, 0.8125, 0.5, 0.875, 0.5, 0.9375, 0.5, 0.9375, 0.5, 0.875, 0.5, 0.875, 0.5, 0.9375, 0.5, 0.9375, 0.5, 0.875, 0.5, 0.9375, 0.5, 1.0, 0.5, 1.0, 0.5, 0.9375, 0.5, 0.9375, 0.5, 1.0, 0.5, 1.0, 0.5, 0.9375, 0.5, 0.03293, 0.5, 0.0625, 0.5, 0.0625, 0.5, 0.02555, 0.5, 0.02555, 0.5, 0.0625, 0.5, 0.0625, 0.5, 0.01727, 0.5, 0.0625, 0.5, 0.125, 0.5, 0.125, 0.5, 0.0625, 0.5, 0.0625, 0.5, 0.125, 0.5, 0.125, 0.5, 0.0625, 0.5, 0.125, 0.5, 0.1875, 0.5, 0.1875, 0.5, 0.125, 0.5, 0.125, 0.5, 0.1875, 0.5, 0.1875, 0.5, 0.125, 0.5, 0.1875, 0.5, 0.25, 0.5, 0.25, 0.5, 0.1875, 0.5, 0.1875, 0.5, 0.25, 0.5, 0.25, 0.5, 0.1875, 0.5, 0.25, 0.5, 0.3125, 0.5, 0.3125, 0.5, 0.25, 0.5, 0.25, 0.5, 0.3125, 0.5, 0.3125, 0.5, 0.25, 0.5, 0.3125, 0.5, 0.375, 0.5, 0.375, 0.5, 0.3125, 0.5, 0.3125, 0.5, 0.375, 0.5, 0.375, 0.5, 0.3125, 0.5, 0.375, 0.5, 0.4375, 0.5, 0.4375, 0.5, 0.375, 0.5, 0.375, 0.5, 0.4375, 0.5, 0.4375, 0.5, 0.375, 0.5, 0.5, 0.5, 0.5625, 0.5, 0.5625, 0.5, 0.5, 0.5, 0.5, 0.5, 0.5625, 0.5, 0.5625, 0.5, 0.5, 0.5, 0.6995, 0.5, 0.7048, 0.5, 0.75, 0.5, 0.75, 0.5, 0.25, 0.5, 0.25, 0.5, 0.3125, 0.5, 0.3125, 0.5, 0.5, 0.5, 0.5, 0.5, 0.5625, 0.5, 0.5625, 0.5, 0.6607, 0.5, 0.7056, 0.5, 0.7177, 0.5, 0.6429, 0.5, 0.6429, 0.5, 0.7177, 0.5, 0.7257, 0.5, 0.629, 0.5, 0.629, 0.5, 0.7257, 0.5, 0.7297, 0.5, 0.625, 0.5, 0.5982, 0.5, 0.625, 0.5, 0.625, 0.5, 0.5804, 0.5, 0.5804, 0.5, 0.625, 0.5, 0.6226, 0.5, 0.5649, 0.5, 0.5649, 0.5, 0.6226, 0.5, 0.625, 0.5, 0.5625, 0.5, 0.5357, 0.5, 0.5625, 0.5, 0.5625, 0.5, 0.5179, 0.5, 0.5179, 0.5, 0.5625, 0.5, 0.5601, 0.5, 0.5024, 0.5, 0.5024, 0.5, 0.5601, 0.5, 0.5625, 0.5, 0.5, 0.5, 0.4732, 0.5, 0.5, 0.5, 0.5, 0.5, 0.4554, 0.5, 0.4554, 0.5, 0.5, 0.5, 0.4976, 0.5, 0.4399, 0.5, 0.4399, 0.5, 0.4976, 0.5, 0.5, 0.5, 0.4375, 0.5, 0.4107, 0.5, 0.4375, 0.5, 0.4375, 0.5, 0.3929, 0.5, 0.3929, 0.5, 0.4375, 0.5, 0.4351, 0.5, 0.3774, 0.5, 0.3774, 0.5, 0.4351, 0.5, 0.4375, 0.5, 0.375, 0.5, 0.3482, 0.5, 0.375, 0.5, 0.375, 0.5, 0.3304, 0.5, 0.3304, 0.5, 0.375, 0.5, 0.3726, 0.5, 0.3149, 0.5, 0.3149, 0.5, 0.3726, 0.5, 0.375, 0.5, 0.3125, 0.5, 0.3125, 0.5, 0.25, 0.5, 0.2524, 0.5, 0.3101, 0.5, 0.3101, 0.5, 0.2524, 0.5, 0.2679, 0.5, 0.3125, 0.5, 0.3125, 0.5, 0.2679, 0.5, 0.2857, 0.5, 0.3125, 0.5, 0.2232, 0.5, 0.25, 0.5, 0.25, 0.5, 0.2054, 0.5, 0.2054, 0.5, 0.25, 0.5, 0.2476, 0.5, 0.1899, 0.5, 0.1899, 0.5, 0.2476, 0.5, 0.25, 0.5, 0.1875, 0.5, 0.1607, 0.5, 0.1875, 0.5, 0.1875, 0.5, 0.1429, 0.5, 0.1429, 0.5, 0.1875, 0.5, 0.1851, 0.5, 0.1274, 0.5, 0.1274, 0.5, 0.1851, 0.5, 0.1875, 0.5, 0.125, 0.5, 0.09823, 0.5, 0.125, 0.5, 0.125, 0.5, 0.08036, 0.5, 0.08036, 0.5, 0.125, 0.5, 0.1226, 0.5, 0.06489, 0.5, 0.06489, 0.5, 0.1226, 0.5, 0.125, 0.5, 0.0625, 0.5, 0.05382, 0.5, 0.0625, 0.5, 0.0625, 0.5, 0.04803, 0.5, 0.04803, 0.5, 0.0625, 0.5, 0.06172, 0.5, 0.04301, 0.5, 0.04301, 0.5, 0.06172, 0.5, 0.0625, 0.5, 0.04224, 0.5, 0.9732, 0.5, 1.0, 0.5, 1.0, 0.5, 0.9554, 0.5, 0.9554, 0.5, 1.0, 0.5, 0.9976, 0.5, 0.9399, 0.5, 0.9399, 0.5, 0.9976, 0.5, 1.0, 0.5, 0.9375, 0.5, 0.9107, 0.5, 0.9375, 0.5, 0.9375, 0.5, 0.8929, 0.5, 0.8929, 0.5, 0.9375, 0.5, 0.9351, 0.5, 0.8774, 0.5, 0.8774, 0.5, 0.9351, 0.5, 0.9375, 0.5, 0.875, 0.5, 0.8482, 0.5, 0.875, 0.5, 0.875, 0.5, 0.8304, 0.5, 0.8304, 0.5, 0.875, 0.5, 0.8726, 0.5, 0.8149, 0.5, 0.8149, 0.5, 0.8726, 0.5, 0.875, 0.5, 0.8125, 0.5, 0.7857, 0.5, 0.8125, 0.5, 0.8125, 0.5, 0.7679, 0.5, 0.7679, 0.5, 0.8125, 0.5, 0.8101, 0.5, 0.7524, 0.5, 0.7524, 0.5, 0.8101, 0.5, 0.8125, 0.5, 0.75, 0.5, 0.7413, 0.5, 0.75, 0.5, 0.75, 0.5, 0.7355, 0.5, 0.7355, 0.5, 0.75, 0.5, 0.7492, 0.5, 0.7305, 0.5, 0.7305, 0.5, 0.7492, 0.5, 0.75, 0.5, 0.7297, 0.5, 0.04224, 0.5, 0.04224, 0.5, 0.0625, 0.5, 0.0625, 0.5, 0.04224, 0.5, 0.04224, 0.5, 0.0625, 0.5, 0.0625, 0.5, 0.04224, 0.5, 0.04224, 0.5, 0.0625, 0.5, 0.0625, 0.5, 0.04224, 0.5, 0.04224, 0.5, 0.0625, 0.5, 0.0625, 0.5, 0.5, 0.5, 0.5, 0.5, 0.5625, 0.5, 0.5625, 0.5, 0.5, 0.5, 0.5, 0.5, 0.5625, 0.5, 0.5625, 0.5, 0.5, 0.5, 0.5, 0.5, 0.5625, 0.5, 0.5625, 0.5, 0.25, 0.5, 0.25, 0.5, 0.3125, 0.5, 0.3125, 0.5, 0.25, 0.5, 0.25, 0.5, 0.3125, 0.5, 0.3125, 0.5, 0.25, 0.5, 0.25, 0.5, 0.3125, 0.5, 0.3125, 0.5, 0.3125, 0.5, 0.3125, 0.5, 0.375, 0.5, 0.375, 0.5, 0.3125, 0.5, 0.3125, 0.5, 0.375, 0.5, 0.375, 0.5, 0.3125, 0.5, 0.3125, 0.5, 0.375, 0.5, 0.375, 0.5, 0.1875, 0.5, 0.1875, 0.5, 0.25, 0.5, 0.25, 0.5, 0.1875, 0.5, 0.1875, 0.5, 0.25, 0.5, 0.25, 0.5, 0.1875, 0.5, 0.1875, 0.5, 0.25, 0.5, 0.25, 0.5, 0.4375, 0.5, 0.4375, 0.5, 0.5, 0.5, 0.5, 0.5, 0.4375, 0.5, 0.4375, 0.5, 0.5, 0.5, 0.5, 0.5, 0.4375, 0.5, 0.4375, 0.5, 0.5, 0.5, 0.5, 0.5, 0.375, 0.5, 0.375, 0.5, 0.4375, 0.5, 0.4375, 0.5, 0.375, 0.5, 0.375, 0.5, 0.4375, 0.5, 0.4375, 0.5, 0.375, 0.5, 0.375, 0.5, 0.4375, 0.5, 0.4375, 0.5, 0.7297, 0.5, 0.7297, 0.5, 0.75, 0.5, 0.75, 0.5, 0.7297, 0.5, 0.7297, 0.5, 0.75, 0.5, 0.75, 0.5, 0.7297, 0.5, 0.7297, 0.5, 0.75, 0.5, 0.75, 0.5, 0.8125, 0.5, 0.8125, 0.5, 0.875, 0.5, 0.875, 0.5, 0.8125, 0.5, 0.8125, 0.5, 0.875, 0.5, 0.875, 0.5, 0.8125, 0.5, 0.8125, 0.5, 0.875, 0.5, 0.875, 0.5, 0.0625, 0.5, 0.0625, 0.5, 0.125, 0.5, 0.125, 0.5, 0.0625, 0.5, 0.0625, 0.5, 0.125, 0.5, 0.125, 0.5, 0.0625, 0.5, 0.0625, 0.5, 0.125, 0.5, 0.125, 0.5, 0.75, 0.5, 0.75, 0.5, 0.8125, 0.5, 0.8125, 0.5, 0.75, 0.5, 0.75, 0.5, 0.8125, 0.5, 0.8125, 0.5, 0.75, 0.5, 0.75, 0.5, 0.8125, 0.5, 0.8125, 0.5, 0.5625, 0.5, 0.5625, 0.5, 0.625, 0.5, 0.625, 0.5, 0.5625, 0.5, 0.5625, 0.5, 0.625, 0.5, 0.625, 0.5, 0.5625, 0.5, 0.5625, 0.5, 0.625, 0.5, 0.625, 0.5, 0.9375, 0.5, 0.9375, 0.5, 1.0, 0.5, 1.0, 0.5, 0.9375, 0.5, 0.9375, 0.5, 1.0, 0.5, 1.0, 0.5, 0.9375, 0.5, 0.9375, 0.5, 1.0, 0.5, 1.0, 0.5, 0.625, 0.5, 0.625, 0.5, 0.7297, 0.5, 0.7297, 0.5, 0.625, 0.5, 0.625, 0.5, 0.7297, 0.5, 0.7297, 0.5, 0.625, 0.5, 0.625, 0.5, 0.7297, 0.5, 0.7297, 0.5, 0.875, 0.5, 0.875, 0.5, 0.9375, 0.5, 0.9375, 0.5, 0.875, 0.5, 0.875, 0.5, 0.9375, 0.5, 0.9375, 0.5, 0.875, 0.5, 0.875, 0.5, 0.9375, 0.5, 0.9375, 0.5, 0.125, 0.5, 0.125, 0.5, 0.1875, 0.5, 0.1875, 0.5, 0.125, 0.5, 0.125, 0.5, 0.1875, 0.5, 0.1875, 0.5, 0.125, 0.5, 0.125, 0.5, 0.1875, 0.5, 0.1875, 0.5, 0.75, 0.5, 0.75, 0.5625, 0.6875, 0.5625, 0.6875, 0.5, 0.75, 0.9375, 0.7188, 1.0, 0.6875, 0.9375, 0.75, 0.875, 0.75, 0.9375, 0.6875, 0.9375, 0.6875, 0.875, 0.75, 0.8125, 0.75, 0.875, 0.6875, 0.875, 0.6875, 0.8125, 0.75, 0.75, 0.75, 0.8125, 0.6875, 0.8125, 0.6875, 0.75, 0.75, 0.6875, 0.75, 0.75, 0.6875, 0.75, 0.6875, 0.6875, 0.75, 0.625, 0.75, 0.6875, 0.6875, 0.6875, 0.6875, 0.625, 0.75, 0.5625, 0.75, 0.625, 0.6875, 0.625, 0.6875, 0.5625, 0.6875, 0.5625, 0.6875, 0.625, 0.625, 0.625, 0.625, 0.5625, 0.6875, 0.5, 0.6875, 0.5625, 0.625, 0.5625, 0.625, 0.5, 0.6875, 0.9375, 0.6562, 1.0, 0.625, 0.9375, 0.6875, 0.875, 0.6875, 0.9375, 0.625, 0.9375, 0.625, 0.875, 0.6875, 0.8125, 0.6875, 0.875, 0.625, 0.875, 0.625, 0.8125, 0.6875, 0.75, 0.6875, 0.8125, 0.625, 0.8125, 0.625, 0.75, 0.6875, 0.6875, 0.6875, 0.75, 0.625, 0.75, 0.625, 0.6875, 0.6875, 0.625, 0.6875, 0.6875, 0.625, 0.6875, 0.625, 0.625, 0.625, 0.75, 0.625, 0.8125, 0.5625, 0.8125, 0.5625, 0.75, 0.625, 0.6875, 0.625, 0.75, 0.5625, 0.75, 0.5625, 0.6875, 0.625, 0.625, 0.625, 0.6875, 0.5625, 0.6875, 0.5625, 0.625, 0.625, 0.5625, 0.625, 0.625, 0.5625, 0.625, 0.5625, 0.5625, 0.625, 0.5, 0.625, 0.5625, 0.5625, 0.5625, 0.5625, 0.5, 0.625, 0.9375, 0.5938, 1.0, 0.5625, 0.9375, 0.625, 0.875, 0.625, 0.9375, 0.5625, 0.9375, 0.5625, 0.875, 0.625, 0.8125, 0.625, 0.875, 0.5625, 0.875, 0.5625, 0.8125, 0.5625, 0.5, 0.5625, 0.5625, 0.5, 0.5625, 0.5, 0.5, 0.5625, 0.9375, 0.5312, 1.0, 0.5, 0.9375, 0.5625, 0.875, 0.5625, 0.9375, 0.5, 0.9375, 0.5, 0.875, 0.5625, 0.8125, 0.5625, 0.875, 0.5, 0.875, 0.5, 0.8125, 0.5625, 0.75, 0.5625, 0.8125, 0.5, 0.8125, 0.5, 0.75, 0.5625, 0.6875, 0.5625, 0.75, 0.5, 0.75, 0.5, 0.6875, 0.5625, 0.625, 0.5625, 0.6875, 0.5, 0.6875, 0.5, 0.625, 0.5625, 0.5625, 0.5625, 0.625, 0.5, 0.625, 0.5, 0.5625, 0.5, 0.75, 0.5, 0.8125, 0.4375, 0.8125, 0.4375, 0.75, 0.5, 0.6875, 0.5, 0.75, 0.4375, 0.75, 0.4375, 0.6875, 0.5, 0.625, 0.5, 0.6875, 0.4375, 0.6875, 0.4375, 0.625, 0.5, 0.5625, 0.5, 0.625, 0.4375, 0.625, 0.4375, 0.5625, 0.5, 0.5, 0.5, 0.5625, 0.4375, 0.5625, 0.4375, 0.5, 0.5, 0.9375, 0.4687, 1.0, 0.4375, 0.9375, 0.5, 0.875, 0.5, 0.9375, 0.4375, 0.9375, 0.4375, 0.875, 0.5, 0.8125, 0.5, 0.875, 0.4375, 0.875, 0.4375, 0.8125, 0.4375, 0.5, 0.4375, 0.5625, 0.375, 0.5625, 0.375, 0.5, 0.4375, 0.9375, 0.4062, 1.0, 0.375, 0.9375, 0.4375, 0.875, 0.4375, 0.9375, 0.375, 0.9375, 0.375, 0.875, 0.4375, 0.8125, 0.4375, 0.875, 0.375, 0.875, 0.375, 0.8125, 0.4375, 0.75, 0.4375, 0.8125, 0.375, 0.8125, 0.375, 0.75, 0.4375, 0.6875, 0.4375, 0.75, 0.375, 0.75, 0.375, 0.6875, 0.4375, 0.625, 0.4375, 0.6875, 0.375, 0.6875, 0.375, 0.625, 0.4375, 0.5625, 0.4375, 0.625, 0.375, 0.625, 0.375, 0.5625, 0.375, 0.6875, 0.375, 0.75, 0.3125, 0.75, 0.3125, 0.6875, 0.375, 0.625, 0.375, 0.6875, 0.3125, 0.6875, 0.3125, 0.625, 0.375, 0.5625, 0.375, 0.625, 0.3125, 0.625, 0.3125, 0.5625, 0.375, 0.5, 0.375, 0.5625, 0.3125, 0.5625, 0.3125, 0.5, 0.375, 0.9375, 0.3437, 1.0, 0.3125, 0.9375, 0.375, 0.875, 0.375, 0.9375, 0.3125, 0.9375, 0.3125, 0.875, 0.375, 0.8125, 0.375, 0.875, 0.3125, 0.875, 0.3125, 0.8125, 0.375, 0.75, 0.375, 0.8125, 0.3125, 0.8125, 0.3125, 0.75, 0.3125, 0.875, 0.3125, 0.9375, 0.25, 0.9375, 0.25, 0.875, 0.3125, 0.8125, 0.3125, 0.875, 0.25, 0.875, 0.25, 0.8125, 0.3125, 0.75, 0.3125, 0.8125, 0.25, 0.8125, 0.25, 0.75, 0.3125, 0.6875, 0.3125, 0.75, 0.25, 0.75, 0.25, 0.6875, 0.3125, 0.625, 0.3125, 0.6875, 0.25, 0.6875, 0.25, 0.625, 0.3125, 0.5625, 0.3125, 0.625, 0.25, 0.625, 0.25, 0.5625, 0.3125, 0.5, 0.3125, 0.5625, 0.25, 0.5625, 0.25, 0.5, 0.3125, 0.9375, 0.2812, 1.0, 0.25, 0.9375, 0.25, 0.625, 0.25, 0.6875, 0.1875, 0.6875, 0.1875, 0.625, 0.25, 0.5625, 0.25, 0.625, 0.1875, 0.625, 0.1875, 0.5625, 0.25, 0.5, 0.25, 0.5625, 0.1875, 0.5625, 0.1875, 0.5, 0.25, 0.9375, 0.2187, 1.0, 0.1875, 0.9375, 0.25, 0.875, 0.25, 0.9375, 0.1875, 0.9375, 0.1875, 0.875, 0.25, 0.8125, 0.25, 0.875, 0.1875, 0.875, 0.1875, 0.8125, 0.25, 0.75, 0.25, 0.8125, 0.1875, 0.8125, 0.1875, 0.75, 0.25, 0.6875, 0.25, 0.75, 0.1875, 0.75, 0.1875, 0.6875, 0.1875, 0.875, 0.1875, 0.9375, 0.125, 0.9375, 0.125, 0.875, 0.1875, 0.8125, 0.1875, 0.875, 0.125, 0.875, 0.125, 0.8125, 0.1875, 0.75, 0.1875, 0.8125, 0.125, 0.8125, 0.125, 0.75, 0.1875, 0.6875, 0.1875, 0.75, 0.125, 0.75, 0.125, 0.6875, 0.1875, 0.625, 0.1875, 0.6875, 0.125, 0.6875, 0.125, 0.625, 0.1875, 0.5625, 0.1875, 0.625, 0.125, 0.625, 0.125, 0.5625, 0.1875, 0.5, 0.1875, 0.5625, 0.125, 0.5625, 0.125, 0.5, 0.1875, 0.9375, 0.1562, 1.0, 0.125, 0.9375, 0.125, 0.625, 0.125, 0.6875, 0.0625, 0.6875, 0.0625, 0.625, 0.125, 0.5625, 0.125, 0.625, 0.0625, 0.625, 0.0625, 0.5625, 0.125, 0.5, 0.125, 0.5625, 0.0625, 0.5625, 0.0625, 0.5, 0.125, 0.9375, 0.09375, 1.0, 0.0625, 0.9375, 0.125, 0.875, 0.125, 0.9375, 0.0625, 0.9375, 0.0625, 0.875, 0.125, 0.8125, 0.125, 0.875, 0.0625, 0.875, 0.0625, 0.8125, 0.125, 0.75, 0.125, 0.8125, 0.0625, 0.8125, 0.0625, 0.75, 0.125, 0.6875, 0.125, 0.75, 0.0625, 0.75, 0.0625, 0.6875, 0.0625, 0.8125, 0.0625, 0.875, 0.0, 0.875, 0.0, 0.8125, 0.0625, 0.75, 0.0625, 0.8125, 0.0, 0.8125, 0.0, 0.75, 0.0625, 0.6875, 0.0625, 0.75, 0.0, 0.75, 0.0, 0.6875, 0.0625, 0.625, 0.0625, 0.6875, 0.0, 0.6875, 0.0, 0.625, 0.0625, 0.5625, 0.0625, 0.625, 0.0, 0.625, 0.0, 0.5625, 0.0625, 0.5, 0.0625, 0.5625, 0.0, 0.5625, 0.0, 0.5, 0.0625, 0.9375, 0.03125, 1.0, 0.0, 0.9375, 0.0625, 0.875, 0.0625, 0.9375, 0.0, 0.9375, 0.0, 0.875, 1.0, 0.5625, 1.0, 0.625, 0.9375, 0.625, 0.9375, 0.5625, 1.0, 0.5, 1.0, 0.5625, 0.9375, 0.5625, 0.9375, 0.5, 1.0, 0.9375, 0.9687, 1.0, 0.9375, 0.9375, 1.0, 0.875, 1.0, 0.9375, 0.9375, 0.9375, 0.9375, 0.875, 1.0, 0.8125, 1.0, 0.875, 0.9375, 0.875, 0.9375, 0.8125, 1.0, 0.75, 1.0, 0.8125, 0.9375, 0.8125, 0.9375, 0.75, 1.0, 0.6875, 1.0, 0.75, 0.9375, 0.75, 0.9375, 0.6875, 1.0, 0.625, 1.0, 0.6875, 0.9375, 0.6875, 0.9375, 0.625, 0.9375, 0.8125, 0.9375, 0.875, 0.875, 0.875, 0.875, 0.8125, 0.9375, 0.75, 0.9375, 0.8125, 0.875, 0.8125, 0.875, 0.75, 0.9375, 0.6875, 0.9375, 0.75, 0.875, 0.75, 0.875, 0.6875, 0.9375, 0.625, 0.9375, 0.6875, 0.875, 0.6875, 0.875, 0.625, 0.9375, 0.5625, 0.9375, 0.625, 0.875, 0.625, 0.875, 0.5625, 0.9375, 0.5, 0.9375, 0.5625, 0.875, 0.5625, 0.875, 0.5, 0.9375, 0.9375, 0.9062, 1.0, 0.875, 0.9375, 0.9375, 0.875, 0.9375, 0.9375, 0.875, 0.9375, 0.875, 0.875, 0.875, 0.5625, 0.875, 0.625, 0.8125, 0.625, 0.8125, 0.5625, 0.875, 0.5, 0.875, 0.5625, 0.8125, 0.5625, 0.8125, 0.5, 0.875, 0.9375, 0.8437, 1.0, 0.8125, 0.9375, 0.875, 0.875, 0.875, 0.9375, 0.8125, 0.9375, 0.8125, 0.875, 0.875, 0.8125, 0.875, 0.875, 0.8125, 0.875, 0.8125, 0.8125, 0.875, 0.75, 0.875, 0.8125, 0.8125, 0.8125, 0.8125, 0.75, 0.875, 0.6875, 0.875, 0.75, 0.8125, 0.75, 0.8125, 0.6875, 0.875, 0.625, 0.875, 0.6875, 0.8125, 0.6875, 0.8125, 0.625, 0.8125, 0.75, 0.8125, 0.8125, 0.75, 0.8125, 0.75, 0.75, 0.8125, 0.6875, 0.8125, 0.75, 0.75, 0.75, 0.75, 0.6875, 0.8125, 0.625, 0.8125, 0.6875, 0.75, 0.6875, 0.75, 0.625, 0.8125, 0.5625, 0.8125, 0.625, 0.75, 0.625, 0.75, 0.5625, 0.8125, 0.5, 0.8125, 0.5625, 0.75, 0.5625, 0.75, 0.5, 0.8125, 0.9375, 0.7812, 1.0, 0.75, 0.9375, 0.8125, 0.875, 0.8125, 0.9375, 0.75, 0.9375, 0.75, 0.875, 0.8125, 0.8125, 0.8125, 0.875, 0.75, 0.875, 0.75, 0.8125, 0.5625, 0.5, 0.625, 0.5, 0.625, 0.5, 0.5625, 0.5, 0.5, 0.5, 0.5625, 0.5, 0.5625, 0.5, 0.5, 0.5, 0.4375, 0.5, 0.5, 0.5, 0.5, 0.5, 0.4375, 0.5, 0.375, 0.5, 0.4375, 0.5, 0.4375, 0.5, 0.375, 0.5, 0.3125, 0.5, 0.375, 0.5, 0.375, 0.5, 0.3125, 0.5, 0.25, 0.5, 0.3125, 0.5, 0.3125, 0.5, 0.25, 0.5, 0.1875, 0.5, 0.25, 0.5, 0.25, 0.5, 0.1875, 0.5, 0.125, 0.5, 0.1875, 0.5, 0.1875, 0.5, 0.125, 0.5, 0.0625, 0.5, 0.125, 0.5, 0.125, 0.5, 0.0625, 0.5, 0.003615, 0.5, 0.0625, 0.5, 0.0625, 0.5, 0.0, 0.5, 0.9375, 0.5, 1.0, 0.5, 1.0, 0.5, 0.9375, 0.5, 0.875, 0.5, 0.9375, 0.5, 0.9375, 0.5, 0.875, 0.5, 0.8125, 0.5, 0.875, 0.5, 0.875, 0.5, 0.8125, 0.5, 0.75, 0.5, 0.8125, 0.5, 0.8125, 0.5, 0.75, 0.5, 0.625, 0.5, 0.6911, 0.5, 0.6875, 0.5, 0.625, 0.5, 0.6911, 0.5, 0.75, 0.5, 0.75, 0.5, 0.6875, 0.5, 0.625, 0.5, 0.6932, 0.5, 0.6911, 0.5, 0.625, 0.5, 0.5625, 0.5, 0.625, 0.5, 0.625, 0.5, 0.5625, 0.5, 0.5, 0.5, 0.5625, 0.5, 0.5625, 0.5, 0.5, 0.5, 0.4375, 0.5, 0.5, 0.5, 0.5, 0.5, 0.4375, 0.5, 0.375, 0.5, 0.4375, 0.5, 0.4375, 0.5, 0.375, 0.5, 0.3125, 0.5, 0.375, 0.5, 0.375, 0.5, 0.3125, 0.5, 0.3125, 0.5, 0.25, 0.5, 0.25, 0.5, 0.3125, 0.5, 0.1875, 0.5, 0.25, 0.5, 0.25, 0.5, 0.1875, 0.5, 0.125, 0.5, 0.1875, 0.5, 0.1875, 0.5, 0.125, 0.5, 0.0625, 0.5, 0.125, 0.5, 0.125, 0.5, 0.0625, 0.5, 0.005749, 0.5, 0.0625, 0.5, 0.0625, 0.5, 0.003615, 0.5, 0.9375, 0.5, 1.0, 0.5, 1.0, 0.5, 0.9375, 0.5, 0.875, 0.5, 0.9375, 0.5, 0.9375, 0.5, 0.875, 0.5, 0.8125, 0.5, 0.875, 0.5, 0.875, 0.5, 0.8125, 0.5, 0.75, 0.5, 0.8125, 0.5, 0.8125, 0.5, 0.75, 0.5, 0.6932, 0.5, 0.75, 0.5, 0.75, 0.5, 0.6911, 0.5, 0.625, 0.5, 0.6979, 0.5, 0.6954, 0.5, 0.625, 0.5, 0.5625, 0.5, 0.625, 0.5, 0.625, 0.5, 0.5625, 0.5, 0.5, 0.5, 0.5625, 0.5, 0.5625, 0.5, 0.5, 0.5, 0.4375, 0.5, 0.5, 0.5, 0.5, 0.5, 0.4375, 0.5, 0.375, 0.5, 0.4375, 0.5, 0.4375, 0.5, 0.375, 0.5, 0.3125, 0.5, 0.375, 0.5, 0.375, 0.5, 0.3125, 0.5, 0.25, 0.5, 0.3125, 0.5, 0.3125, 0.5, 0.25, 0.5, 0.1875, 0.5, 0.25, 0.5, 0.25, 0.5, 0.1875, 0.5, 0.125, 0.5, 0.1875, 0.5, 0.1875, 0.5, 0.125, 0.5, 0.0625, 0.5, 0.125, 0.5, 0.125, 0.5, 0.0625, 0.5, 0.01037, 0.5, 0.0625, 0.5, 0.0625, 0.5, 0.007883, 0.5, 0.9375, 0.5, 1.0, 0.5, 1.0, 0.5, 0.9375, 0.5, 0.875, 0.5, 0.9375, 0.5, 0.9375, 0.5, 0.875, 0.5, 0.8125, 0.5, 0.875, 0.5, 0.875, 0.5, 0.8125, 0.5, 0.75, 0.5, 0.8125, 0.5, 0.8125, 0.5, 0.75, 0.5, 0.6979, 0.5, 0.75, 0.5, 0.75, 0.5, 0.6954, 0.5, 0.6954, 0.5, 0.75, 0.5, 0.75, 0.5, 0.6932, 0.5, 0.75, 0.5, 0.8125, 0.5, 0.8125, 0.5, 0.75, 0.5, 0.8125, 0.5, 0.875, 0.5, 0.875, 0.5, 0.8125, 0.5, 0.875, 0.5, 0.9375, 0.5, 0.9375, 0.5, 0.875, 0.5, 0.9375, 0.5, 1.0, 0.5, 1.0, 0.5, 0.9375, 0.5, 0.007883, 0.5, 0.0625, 0.5, 0.0625, 0.5, 0.005749, 0.5, 0.0625, 0.5, 0.125, 0.5, 0.125, 0.5, 0.0625, 0.5, 0.125, 0.5, 0.1875, 0.5, 0.1875, 0.5, 0.125, 0.5, 0.1875, 0.5, 0.25, 0.5, 0.25, 0.5, 0.1875, 0.5, 0.3125, 0.5, 0.25, 0.5, 0.25, 0.5, 0.3125, 0.5, 0.3125, 0.5, 0.375, 0.5, 0.375, 0.5, 0.3125, 0.5, 0.375, 0.5, 0.4375, 0.5, 0.4375, 0.5, 0.375, 0.5, 0.4375, 0.5, 0.5, 0.5, 0.5, 0.5, 0.4375, 0.5, 0.5, 0.5, 0.5625, 0.5, 0.5625, 0.5, 0.5, 0.5, 0.5625, 0.5, 0.625, 0.5, 0.625, 0.5, 0.5625, 0.5, 0.625, 0.5, 0.6954, 0.5, 0.6932, 0.5, 0.625, 0.5])
me_sphere.materials.append(mat_material_001)
me_sphere.materials.append(mat_material_002)
me_sphere.update()

# ---- objects
ob_sphere = bpy.data.objects.new('Sphere', me_sphere)

# ---- transforms, parenting, visibility, modifiers, constraints
ob_sphere.location = (0.0, 0.0, 0.0)
_m = ob_sphere.modifiers.new('Auto Smooth', 'NODES')
_m.node_group = ng_auto_smooth
_gi = [s.identifier for s in ng_auto_smooth.interface.items_tree if s.item_type == 'SOCKET' and s.in_out == 'INPUT']
_m[_gi[1]] = 0.5236  # Angle

# ---- collection membership
col_collection.objects.link(ob_sphere)

# ---- scene / render settings (as saved in the file)
scene.frame_start = 1; scene.frame_end = 250; scene.frame_set(1)
scene.render.engine = 'CYCLES'
scene.cycles.sampling_pattern = 'TABULATED_SOBOL'
scene.cycles.use_light_tree = False
scene.view_settings.view_transform = 'Filmic'
bpy.context.view_layer.update()

# ---- added for rendering (the .blend has no active camera and no usable light): camera, sun
cam_auto = bpy.data.cameras.new('AutoCamera')
cam_auto.lens = 50.0
cam_auto.sensor_width = 36.0
cam_auto.clip_end = 1000.0
ob_auto_camera = bpy.data.objects.new('AutoCamera', cam_auto)
scene.collection.objects.link(ob_auto_camera)
ob_auto_camera.location = (3.14854, -3.77825, 2.37762)
ob_auto_camera.rotation_euler = (1.09748, -7.21219e-08, 0.694738)
scene.camera = ob_auto_camera
light_auto_sun = bpy.data.lights.new('AutoSun', 'SUN')
light_auto_sun.energy = 3.0
light_auto_sun.angle = 0.0523599
ob_auto_sun = bpy.data.objects.new('AutoSun', light_auto_sun)
scene.collection.objects.link(ob_auto_sun)
ob_auto_sun.rotation_euler = (0.872665, 0.174533, 0.523599)
bpy.context.view_layer.update()

